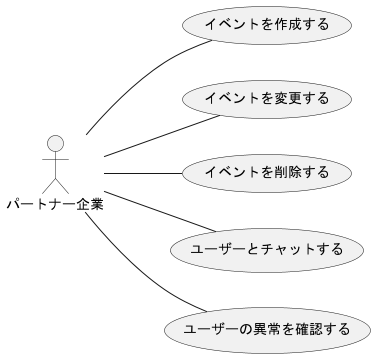

The diagram above was rendered by PlantUML. Its source (embedded in the PNG):
@startuml パートナー企業_usecase(2)
left to right direction
actor パートナー企業

パートナー企業 -- (イベントを作成する)
パートナー企業 -- (イベントを変更する)
パートナー企業 -- (イベントを削除する)
パートナー企業 -- (ユーザーとチャットする)
パートナー企業 -- (ユーザーの異常を確認する)


@enduml